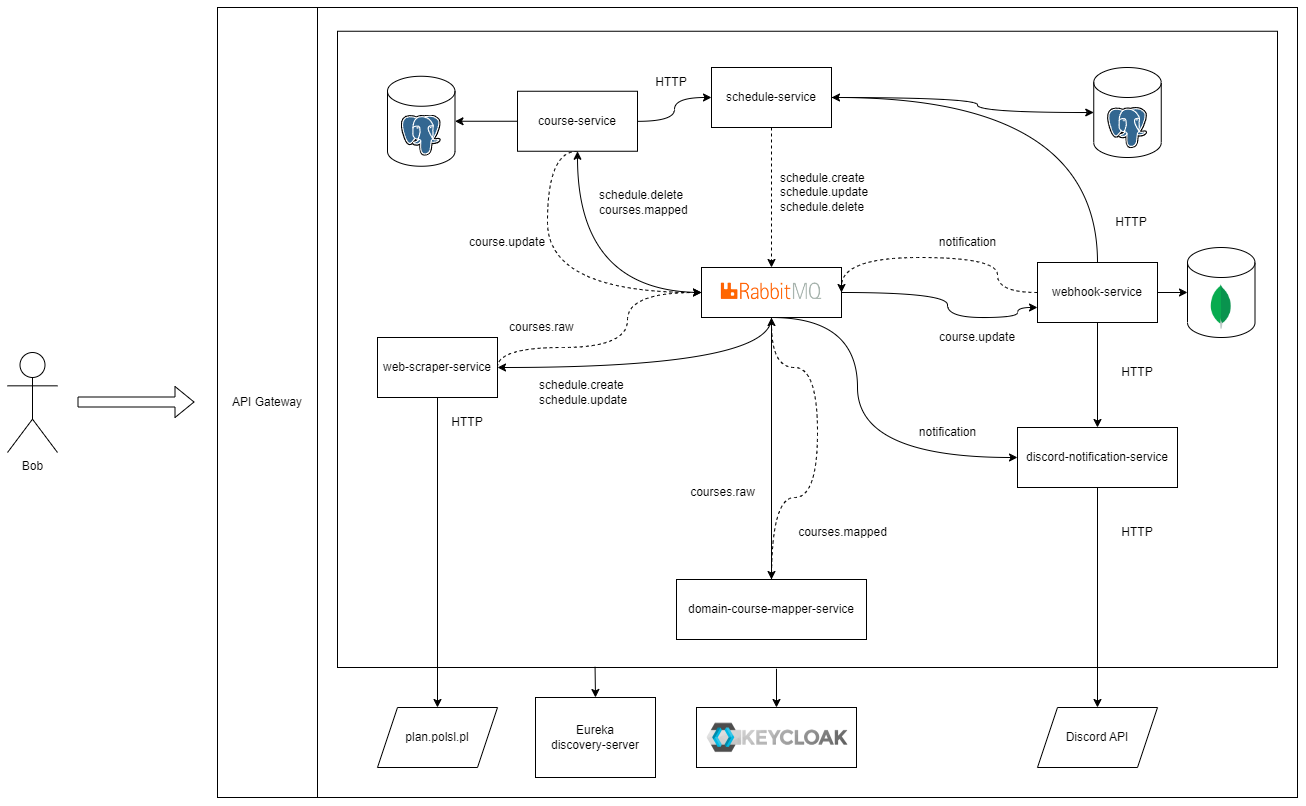

The diagram above was exported from draw.io. Its source (the exported page's mxGraphModel, read from the mxfile embedded in the PNG):
<mxGraphModel dx="2390" dy="1290" grid="1" gridSize="10" guides="1" tooltips="1" connect="1" arrows="1" fold="1" page="1" pageScale="1" pageWidth="1320" pageHeight="850" background="#FFFFFF" math="0" shadow="0">
  <root>
    <mxCell id="0" />
    <mxCell id="1" parent="0" />
    <mxCell id="Z8c6tX8KZNu9HN2B6fCH-17" style="edgeStyle=orthogonalEdgeStyle;rounded=0;orthogonalLoop=1;jettySize=auto;html=1;entryX=0.5;entryY=1;entryDx=0;entryDy=0;curved=1;" parent="1" source="Z8c6tX8KZNu9HN2B6fCH-4" target="Z8c6tX8KZNu9HN2B6fCH-12" edge="1">
      <mxGeometry relative="1" as="geometry" />
    </mxCell>
    <mxCell id="BK-AI5C3M8vUXOJGwITa-12" style="edgeStyle=orthogonalEdgeStyle;rounded=0;orthogonalLoop=1;jettySize=auto;html=1;entryX=1;entryY=0.5;entryDx=0;entryDy=0;exitX=0.5;exitY=1;exitDx=0;exitDy=0;curved=1;" parent="1" source="Z8c6tX8KZNu9HN2B6fCH-4" target="BK-AI5C3M8vUXOJGwITa-1" edge="1">
      <mxGeometry relative="1" as="geometry" />
    </mxCell>
    <mxCell id="BK-AI5C3M8vUXOJGwITa-16" style="edgeStyle=orthogonalEdgeStyle;rounded=0;orthogonalLoop=1;jettySize=auto;html=1;entryX=0.5;entryY=0;entryDx=0;entryDy=0;curved=1;" parent="1" source="Z8c6tX8KZNu9HN2B6fCH-4" target="BK-AI5C3M8vUXOJGwITa-15" edge="1">
      <mxGeometry relative="1" as="geometry" />
    </mxCell>
    <mxCell id="BK-AI5C3M8vUXOJGwITa-36" style="edgeStyle=orthogonalEdgeStyle;rounded=0;orthogonalLoop=1;jettySize=auto;html=1;entryX=0;entryY=0.75;entryDx=0;entryDy=0;curved=1;" parent="1" source="Z8c6tX8KZNu9HN2B6fCH-4" target="BK-AI5C3M8vUXOJGwITa-22" edge="1">
      <mxGeometry relative="1" as="geometry">
        <Array as="points">
          <mxPoint x="955" y="305" />
          <mxPoint x="955" y="330" />
          <mxPoint x="1025" y="330" />
          <mxPoint x="1025" y="320" />
        </Array>
      </mxGeometry>
    </mxCell>
    <mxCell id="BK-AI5C3M8vUXOJGwITa-43" style="edgeStyle=orthogonalEdgeStyle;rounded=0;orthogonalLoop=1;jettySize=auto;html=1;entryX=0;entryY=0.5;entryDx=0;entryDy=0;exitX=0.5;exitY=1;exitDx=0;exitDy=0;curved=1;" parent="1" source="Z8c6tX8KZNu9HN2B6fCH-4" target="BK-AI5C3M8vUXOJGwITa-29" edge="1">
      <mxGeometry relative="1" as="geometry">
        <Array as="points">
          <mxPoint x="865" y="330" />
          <mxPoint x="865" y="470" />
        </Array>
      </mxGeometry>
    </mxCell>
    <mxCell id="Z8c6tX8KZNu9HN2B6fCH-4" value="" style="rounded=0;whiteSpace=wrap;html=1;" parent="1" vertex="1">
      <mxGeometry x="709" y="280" width="140" height="50" as="geometry" />
    </mxCell>
    <mxCell id="Z8c6tX8KZNu9HN2B6fCH-5" value="" style="shape=image;verticalLabelPosition=bottom;labelBackgroundColor=default;verticalAlign=top;aspect=fixed;imageAspect=0;image=https://codecouple.pl/wp-content/uploads/2017/10/rabbitmq.png;" parent="1" vertex="1">
      <mxGeometry x="712.005" y="285" width="133.33" height="40" as="geometry" />
    </mxCell>
    <mxCell id="Z8c6tX8KZNu9HN2B6fCH-10" style="edgeStyle=orthogonalEdgeStyle;rounded=0;orthogonalLoop=1;jettySize=auto;html=1;entryX=0.5;entryY=0;entryDx=0;entryDy=0;dashed=1;" parent="1" source="Z8c6tX8KZNu9HN2B6fCH-8" target="Z8c6tX8KZNu9HN2B6fCH-4" edge="1">
      <mxGeometry relative="1" as="geometry" />
    </mxCell>
    <mxCell id="Z8c6tX8KZNu9HN2B6fCH-15" style="rounded=0;orthogonalLoop=1;jettySize=auto;html=1;entryX=0;entryY=0.5;entryDx=0;entryDy=0;entryPerimeter=0;edgeStyle=orthogonalEdgeStyle;curved=1;" parent="1" source="Z8c6tX8KZNu9HN2B6fCH-8" target="Z8c6tX8KZNu9HN2B6fCH-13" edge="1">
      <mxGeometry relative="1" as="geometry">
        <Array as="points">
          <mxPoint x="985" y="110" />
          <mxPoint x="985" y="125" />
        </Array>
      </mxGeometry>
    </mxCell>
    <mxCell id="Z8c6tX8KZNu9HN2B6fCH-8" value="schedule-service" style="rounded=0;whiteSpace=wrap;html=1;" parent="1" vertex="1">
      <mxGeometry x="719" y="80" width="120" height="60" as="geometry" />
    </mxCell>
    <mxCell id="Z8c6tX8KZNu9HN2B6fCH-11" value="schedule.create&lt;br&gt;schedule.update&lt;br&gt;schedule.delete" style="text;html=1;strokeColor=none;fillColor=none;align=left;verticalAlign=middle;whiteSpace=wrap;rounded=0;" parent="1" vertex="1">
      <mxGeometry x="785.6600000000001" y="190" width="60" height="30" as="geometry" />
    </mxCell>
    <mxCell id="Z8c6tX8KZNu9HN2B6fCH-23" style="edgeStyle=orthogonalEdgeStyle;rounded=0;orthogonalLoop=1;jettySize=auto;html=1;entryX=1;entryY=0.5;entryDx=0;entryDy=0;entryPerimeter=0;" parent="1" source="Z8c6tX8KZNu9HN2B6fCH-12" target="Z8c6tX8KZNu9HN2B6fCH-20" edge="1">
      <mxGeometry relative="1" as="geometry" />
    </mxCell>
    <mxCell id="Z8c6tX8KZNu9HN2B6fCH-24" style="edgeStyle=orthogonalEdgeStyle;rounded=0;orthogonalLoop=1;jettySize=auto;html=1;entryX=0;entryY=0.5;entryDx=0;entryDy=0;curved=1;" parent="1" source="Z8c6tX8KZNu9HN2B6fCH-12" target="Z8c6tX8KZNu9HN2B6fCH-8" edge="1">
      <mxGeometry relative="1" as="geometry" />
    </mxCell>
    <mxCell id="Z8c6tX8KZNu9HN2B6fCH-26" style="edgeStyle=orthogonalEdgeStyle;rounded=0;orthogonalLoop=1;jettySize=auto;html=1;entryX=0;entryY=0.5;entryDx=0;entryDy=0;exitX=0.5;exitY=1;exitDx=0;exitDy=0;curved=1;dashed=1;" parent="1" source="Z8c6tX8KZNu9HN2B6fCH-12" target="Z8c6tX8KZNu9HN2B6fCH-4" edge="1">
      <mxGeometry relative="1" as="geometry">
        <Array as="points">
          <mxPoint x="555" y="164" />
          <mxPoint x="555" y="305" />
        </Array>
      </mxGeometry>
    </mxCell>
    <mxCell id="Z8c6tX8KZNu9HN2B6fCH-12" value="course-service" style="rounded=0;whiteSpace=wrap;html=1;" parent="1" vertex="1">
      <mxGeometry x="525" y="103.75" width="120" height="60" as="geometry" />
    </mxCell>
    <mxCell id="Z8c6tX8KZNu9HN2B6fCH-13" value="" style="shape=cylinder3;whiteSpace=wrap;html=1;boundedLbl=1;backgroundOutline=1;size=15;" parent="1" vertex="1">
      <mxGeometry x="1101.25" y="80" width="67.5" height="90" as="geometry" />
    </mxCell>
    <mxCell id="Z8c6tX8KZNu9HN2B6fCH-14" value="" style="shape=image;verticalLabelPosition=bottom;labelBackgroundColor=default;verticalAlign=top;aspect=fixed;imageAspect=0;image=https://upload.wikimedia.org/wikipedia/commons/2/29/Postgresql_elephant.svg;" parent="1" vertex="1">
      <mxGeometry x="1115" y="120" width="40" height="41.25" as="geometry" />
    </mxCell>
    <mxCell id="Z8c6tX8KZNu9HN2B6fCH-19" value="&lt;div style=&quot;&quot;&gt;&lt;span style=&quot;background-color: initial;&quot;&gt;schedule.delete&lt;/span&gt;&lt;/div&gt;&lt;div style=&quot;&quot;&gt;&lt;span style=&quot;background-color: initial;&quot;&gt;courses.mapped&lt;/span&gt;&lt;/div&gt;" style="text;html=1;strokeColor=none;fillColor=none;align=left;verticalAlign=middle;whiteSpace=wrap;rounded=0;" parent="1" vertex="1">
      <mxGeometry x="605" y="200" width="60" height="30" as="geometry" />
    </mxCell>
    <mxCell id="Z8c6tX8KZNu9HN2B6fCH-20" value="" style="shape=cylinder3;whiteSpace=wrap;html=1;boundedLbl=1;backgroundOutline=1;size=15;" parent="1" vertex="1">
      <mxGeometry x="395" y="88.75" width="67.5" height="90" as="geometry" />
    </mxCell>
    <mxCell id="Z8c6tX8KZNu9HN2B6fCH-21" value="" style="shape=image;verticalLabelPosition=bottom;labelBackgroundColor=default;verticalAlign=top;aspect=fixed;imageAspect=0;image=https://upload.wikimedia.org/wikipedia/commons/2/29/Postgresql_elephant.svg;" parent="1" vertex="1">
      <mxGeometry x="408.75" y="127.5" width="40" height="41.25" as="geometry" />
    </mxCell>
    <mxCell id="Z8c6tX8KZNu9HN2B6fCH-25" value="HTTP" style="text;html=1;strokeColor=none;fillColor=none;align=center;verticalAlign=middle;whiteSpace=wrap;rounded=0;" parent="1" vertex="1">
      <mxGeometry x="649" y="80" width="60" height="30" as="geometry" />
    </mxCell>
    <mxCell id="Z8c6tX8KZNu9HN2B6fCH-27" value="course.update" style="text;html=1;strokeColor=none;fillColor=none;align=left;verticalAlign=middle;whiteSpace=wrap;rounded=0;" parent="1" vertex="1">
      <mxGeometry x="475" y="240" width="60" height="30" as="geometry" />
    </mxCell>
    <mxCell id="BK-AI5C3M8vUXOJGwITa-3" value="" style="edgeStyle=orthogonalEdgeStyle;rounded=0;orthogonalLoop=1;jettySize=auto;html=1;entryX=0.5;entryY=0;entryDx=0;entryDy=0;" parent="1" source="BK-AI5C3M8vUXOJGwITa-1" edge="1" target="BK-AI5C3M8vUXOJGwITa-42">
      <mxGeometry relative="1" as="geometry">
        <mxPoint x="445" y="460" as="targetPoint" />
      </mxGeometry>
    </mxCell>
    <mxCell id="BK-AI5C3M8vUXOJGwITa-8" style="edgeStyle=orthogonalEdgeStyle;rounded=0;orthogonalLoop=1;jettySize=auto;html=1;entryX=0;entryY=0.5;entryDx=0;entryDy=0;curved=1;dashed=1;exitX=1;exitY=0.5;exitDx=0;exitDy=0;" parent="1" source="BK-AI5C3M8vUXOJGwITa-1" target="Z8c6tX8KZNu9HN2B6fCH-4" edge="1">
      <mxGeometry relative="1" as="geometry">
        <Array as="points">
          <mxPoint x="505" y="360" />
          <mxPoint x="635" y="360" />
          <mxPoint x="635" y="305" />
        </Array>
      </mxGeometry>
    </mxCell>
    <mxCell id="BK-AI5C3M8vUXOJGwITa-1" value="web-scraper-service" style="rounded=0;whiteSpace=wrap;html=1;" parent="1" vertex="1">
      <mxGeometry x="385" y="350" width="120" height="60" as="geometry" />
    </mxCell>
    <mxCell id="BK-AI5C3M8vUXOJGwITa-6" value="HTTP" style="text;html=1;strokeColor=none;fillColor=none;align=center;verticalAlign=middle;whiteSpace=wrap;rounded=0;" parent="1" vertex="1">
      <mxGeometry x="445.00000000000006" y="420" width="60" height="30" as="geometry" />
    </mxCell>
    <mxCell id="BK-AI5C3M8vUXOJGwITa-13" value="schedule.create&lt;br&gt;schedule.update" style="text;html=1;strokeColor=none;fillColor=none;align=left;verticalAlign=middle;whiteSpace=wrap;rounded=0;" parent="1" vertex="1">
      <mxGeometry x="545" y="390" width="60" height="30" as="geometry" />
    </mxCell>
    <mxCell id="BK-AI5C3M8vUXOJGwITa-14" value="courses.raw" style="text;html=1;strokeColor=none;fillColor=none;align=left;verticalAlign=middle;whiteSpace=wrap;rounded=0;" parent="1" vertex="1">
      <mxGeometry x="515" y="325" width="60" height="30" as="geometry" />
    </mxCell>
    <mxCell id="BK-AI5C3M8vUXOJGwITa-17" style="edgeStyle=orthogonalEdgeStyle;rounded=0;orthogonalLoop=1;jettySize=auto;html=1;curved=1;entryX=0.5;entryY=1;entryDx=0;entryDy=0;exitX=0.5;exitY=0;exitDx=0;exitDy=0;dashed=1;" parent="1" source="BK-AI5C3M8vUXOJGwITa-15" target="Z8c6tX8KZNu9HN2B6fCH-4" edge="1">
      <mxGeometry relative="1" as="geometry">
        <mxPoint x="855" y="360" as="targetPoint" />
        <Array as="points">
          <mxPoint x="779" y="510" />
          <mxPoint x="825" y="510" />
          <mxPoint x="825" y="380" />
          <mxPoint x="779" y="380" />
        </Array>
      </mxGeometry>
    </mxCell>
    <mxCell id="BK-AI5C3M8vUXOJGwITa-15" value="domain-course-mapper-service" style="rounded=0;whiteSpace=wrap;html=1;" parent="1" vertex="1">
      <mxGeometry x="684" y="592" width="190" height="60" as="geometry" />
    </mxCell>
    <mxCell id="BK-AI5C3M8vUXOJGwITa-20" value="courses.raw" style="text;html=1;align=center;verticalAlign=middle;resizable=0;points=[];autosize=1;strokeColor=none;fillColor=none;" parent="1" vertex="1">
      <mxGeometry x="685" y="490" width="90" height="30" as="geometry" />
    </mxCell>
    <mxCell id="BK-AI5C3M8vUXOJGwITa-21" value="courses.mapped" style="text;html=1;align=center;verticalAlign=middle;resizable=0;points=[];autosize=1;strokeColor=none;fillColor=none;" parent="1" vertex="1">
      <mxGeometry x="795" y="530" width="110" height="30" as="geometry" />
    </mxCell>
    <mxCell id="BK-AI5C3M8vUXOJGwITa-26" style="edgeStyle=orthogonalEdgeStyle;rounded=0;orthogonalLoop=1;jettySize=auto;html=1;entryX=0;entryY=0.5;entryDx=0;entryDy=0;entryPerimeter=0;" parent="1" source="BK-AI5C3M8vUXOJGwITa-22" target="BK-AI5C3M8vUXOJGwITa-23" edge="1">
      <mxGeometry relative="1" as="geometry" />
    </mxCell>
    <mxCell id="BK-AI5C3M8vUXOJGwITa-27" style="edgeStyle=orthogonalEdgeStyle;rounded=0;orthogonalLoop=1;jettySize=auto;html=1;entryX=1;entryY=0.5;entryDx=0;entryDy=0;exitX=0.5;exitY=0;exitDx=0;exitDy=0;curved=1;" parent="1" source="BK-AI5C3M8vUXOJGwITa-22" target="Z8c6tX8KZNu9HN2B6fCH-8" edge="1">
      <mxGeometry relative="1" as="geometry" />
    </mxCell>
    <mxCell id="BK-AI5C3M8vUXOJGwITa-30" value="" style="edgeStyle=orthogonalEdgeStyle;rounded=0;orthogonalLoop=1;jettySize=auto;html=1;" parent="1" source="BK-AI5C3M8vUXOJGwITa-22" target="BK-AI5C3M8vUXOJGwITa-29" edge="1">
      <mxGeometry relative="1" as="geometry" />
    </mxCell>
    <mxCell id="BK-AI5C3M8vUXOJGwITa-38" style="edgeStyle=orthogonalEdgeStyle;rounded=0;orthogonalLoop=1;jettySize=auto;html=1;entryX=1;entryY=0.5;entryDx=0;entryDy=0;curved=1;dashed=1;exitX=0;exitY=0.5;exitDx=0;exitDy=0;" parent="1" source="BK-AI5C3M8vUXOJGwITa-22" target="Z8c6tX8KZNu9HN2B6fCH-4" edge="1">
      <mxGeometry relative="1" as="geometry">
        <Array as="points">
          <mxPoint x="1005" y="305" />
          <mxPoint x="1005" y="270" />
          <mxPoint x="849" y="270" />
        </Array>
      </mxGeometry>
    </mxCell>
    <mxCell id="BK-AI5C3M8vUXOJGwITa-22" value="webhook-service" style="rounded=0;whiteSpace=wrap;html=1;" parent="1" vertex="1">
      <mxGeometry x="1045" y="275" width="120" height="60" as="geometry" />
    </mxCell>
    <mxCell id="BK-AI5C3M8vUXOJGwITa-23" value="" style="shape=cylinder3;whiteSpace=wrap;html=1;boundedLbl=1;backgroundOutline=1;size=15;" parent="1" vertex="1">
      <mxGeometry x="1195" y="260" width="67.5" height="90" as="geometry" />
    </mxCell>
    <mxCell id="BK-AI5C3M8vUXOJGwITa-25" value="" style="shape=image;verticalLabelPosition=bottom;labelBackgroundColor=default;verticalAlign=top;aspect=fixed;imageAspect=0;image=https://images.g2crowd.com/uploads/product/image/large_detail/large_detail_a0b9e371c09d15b9a0b48ed84b31ed35/mongodb-atlas.png;" parent="1" vertex="1">
      <mxGeometry x="1198.25" y="289" width="61" height="61" as="geometry" />
    </mxCell>
    <mxCell id="BK-AI5C3M8vUXOJGwITa-28" value="HTTP" style="text;html=1;strokeColor=none;fillColor=none;align=center;verticalAlign=middle;whiteSpace=wrap;rounded=0;" parent="1" vertex="1">
      <mxGeometry x="1108.75" y="220" width="60" height="30" as="geometry" />
    </mxCell>
    <mxCell id="BK-AI5C3M8vUXOJGwITa-33" value="" style="edgeStyle=orthogonalEdgeStyle;rounded=0;orthogonalLoop=1;jettySize=auto;html=1;" parent="1" source="BK-AI5C3M8vUXOJGwITa-29" target="BK-AI5C3M8vUXOJGwITa-32" edge="1">
      <mxGeometry relative="1" as="geometry" />
    </mxCell>
    <mxCell id="BK-AI5C3M8vUXOJGwITa-29" value="discord-notification-service" style="rounded=0;whiteSpace=wrap;html=1;" parent="1" vertex="1">
      <mxGeometry x="1025" y="440" width="160" height="60" as="geometry" />
    </mxCell>
    <mxCell id="BK-AI5C3M8vUXOJGwITa-31" value="HTTP" style="text;html=1;strokeColor=none;fillColor=none;align=center;verticalAlign=middle;whiteSpace=wrap;rounded=0;" parent="1" vertex="1">
      <mxGeometry x="1115" y="370" width="60" height="30" as="geometry" />
    </mxCell>
    <mxCell id="BK-AI5C3M8vUXOJGwITa-32" value="Discord API" style="shape=parallelogram;perimeter=parallelogramPerimeter;whiteSpace=wrap;html=1;fixedSize=1;" parent="1" vertex="1">
      <mxGeometry x="1045" y="720" width="120" height="60" as="geometry" />
    </mxCell>
    <mxCell id="BK-AI5C3M8vUXOJGwITa-34" value="HTTP" style="text;html=1;strokeColor=none;fillColor=none;align=center;verticalAlign=middle;whiteSpace=wrap;rounded=0;" parent="1" vertex="1">
      <mxGeometry x="1115" y="530" width="60" height="30" as="geometry" />
    </mxCell>
    <mxCell id="BK-AI5C3M8vUXOJGwITa-39" value="course.update" style="text;html=1;strokeColor=none;fillColor=none;align=left;verticalAlign=middle;whiteSpace=wrap;rounded=0;" parent="1" vertex="1">
      <mxGeometry x="945" y="335" width="60" height="30" as="geometry" />
    </mxCell>
    <mxCell id="BK-AI5C3M8vUXOJGwITa-40" value="notification" style="text;html=1;align=center;verticalAlign=middle;resizable=0;points=[];autosize=1;strokeColor=none;fillColor=none;" parent="1" vertex="1">
      <mxGeometry x="935" y="240" width="80" height="30" as="geometry" />
    </mxCell>
    <mxCell id="BK-AI5C3M8vUXOJGwITa-42" value="plan.polsl.pl" style="shape=parallelogram;perimeter=parallelogramPerimeter;whiteSpace=wrap;html=1;fixedSize=1;" parent="1" vertex="1">
      <mxGeometry x="385" y="720" width="120" height="60" as="geometry" />
    </mxCell>
    <mxCell id="BK-AI5C3M8vUXOJGwITa-44" value="notification" style="text;html=1;align=center;verticalAlign=middle;resizable=0;points=[];autosize=1;strokeColor=none;fillColor=none;" parent="1" vertex="1">
      <mxGeometry x="915" y="430" width="80" height="30" as="geometry" />
    </mxCell>
    <mxCell id="2OBQP8-9d3eWhG1bQTDC-2" value="Eureka&lt;br&gt;discovery-server" style="rounded=0;whiteSpace=wrap;html=1;" vertex="1" parent="1">
      <mxGeometry x="543" y="710" width="120" height="80" as="geometry" />
    </mxCell>
    <mxCell id="2OBQP8-9d3eWhG1bQTDC-4" value="" style="rounded=0;whiteSpace=wrap;html=1;" vertex="1" parent="1">
      <mxGeometry x="704" y="720" width="160" height="60" as="geometry" />
    </mxCell>
    <mxCell id="2OBQP8-9d3eWhG1bQTDC-5" value="" style="shape=image;verticalLabelPosition=bottom;labelBackgroundColor=default;verticalAlign=top;aspect=fixed;imageAspect=0;image=https://www.keycloak.org/docs/latest/keycloak_logo.png;" vertex="1" parent="1">
      <mxGeometry x="710" y="728.3700000000001" width="150" height="43.25" as="geometry" />
    </mxCell>
    <mxCell id="2OBQP8-9d3eWhG1bQTDC-9" value="" style="rounded=0;whiteSpace=wrap;html=1;fillColor=none;" vertex="1" parent="1">
      <mxGeometry x="345" y="43.75" width="940" height="636.25" as="geometry" />
    </mxCell>
    <mxCell id="2OBQP8-9d3eWhG1bQTDC-14" value="" style="endArrow=classic;html=1;rounded=0;exitX=0.274;exitY=0.999;exitDx=0;exitDy=0;exitPerimeter=0;entryX=0.5;entryY=0;entryDx=0;entryDy=0;" edge="1" parent="1" source="2OBQP8-9d3eWhG1bQTDC-9" target="2OBQP8-9d3eWhG1bQTDC-2">
      <mxGeometry width="50" height="50" relative="1" as="geometry">
        <mxPoint x="635" y="660" as="sourcePoint" />
        <mxPoint x="685" y="610" as="targetPoint" />
      </mxGeometry>
    </mxCell>
    <mxCell id="2OBQP8-9d3eWhG1bQTDC-15" value="" style="endArrow=classic;html=1;rounded=0;exitX=0.467;exitY=1.002;exitDx=0;exitDy=0;exitPerimeter=0;entryX=0.5;entryY=0;entryDx=0;entryDy=0;" edge="1" parent="1" source="2OBQP8-9d3eWhG1bQTDC-9" target="2OBQP8-9d3eWhG1bQTDC-4">
      <mxGeometry width="50" height="50" relative="1" as="geometry">
        <mxPoint x="635" y="660" as="sourcePoint" />
        <mxPoint x="685" y="610" as="targetPoint" />
      </mxGeometry>
    </mxCell>
    <mxCell id="2OBQP8-9d3eWhG1bQTDC-16" value="" style="rounded=0;whiteSpace=wrap;html=1;fillColor=none;" vertex="1" parent="1">
      <mxGeometry x="325" y="20" width="980" height="790" as="geometry" />
    </mxCell>
    <mxCell id="2OBQP8-9d3eWhG1bQTDC-17" value="API Gateway" style="rounded=0;whiteSpace=wrap;html=1;fillColor=none;" vertex="1" parent="1">
      <mxGeometry x="225" y="20" width="100" height="790" as="geometry" />
    </mxCell>
    <mxCell id="2OBQP8-9d3eWhG1bQTDC-18" value="Bob" style="shape=umlActor;verticalLabelPosition=bottom;verticalAlign=top;html=1;outlineConnect=0;" vertex="1" parent="1">
      <mxGeometry x="15" y="365" width="50" height="100" as="geometry" />
    </mxCell>
    <mxCell id="2OBQP8-9d3eWhG1bQTDC-19" value="" style="shape=flexArrow;endArrow=classic;html=1;rounded=0;" edge="1" parent="1">
      <mxGeometry width="50" height="50" relative="1" as="geometry">
        <mxPoint x="85" y="414.5" as="sourcePoint" />
        <mxPoint x="202" y="414.5" as="targetPoint" />
      </mxGeometry>
    </mxCell>
  </root>
</mxGraphModel>